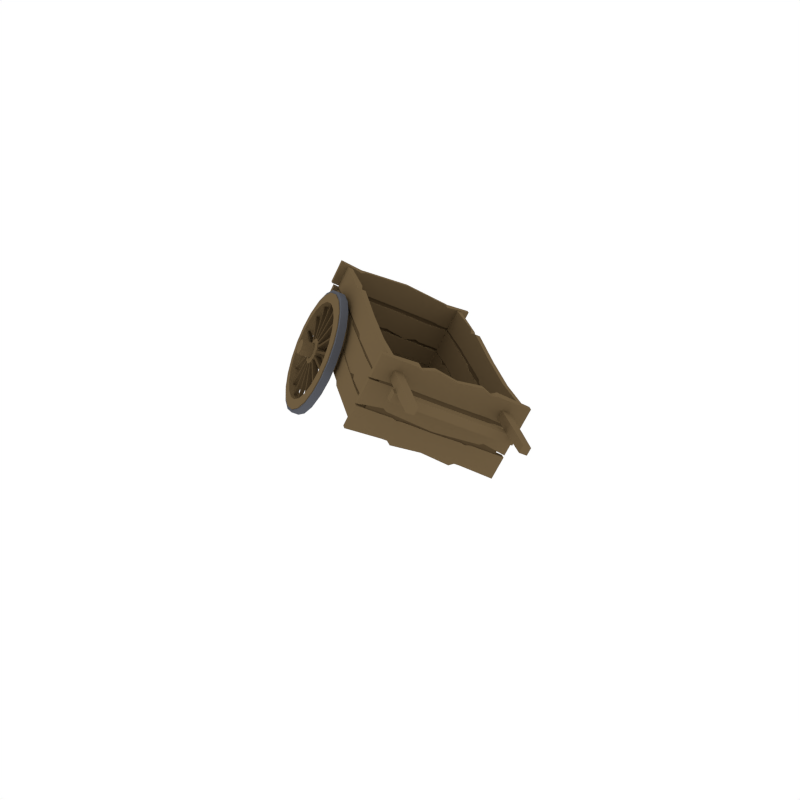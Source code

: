# Source: Cart.blend  (saved by Blender 2.79.0; exported with 4.5.12 LTS)
import bpy
from mathutils import Matrix  # noqa: F401  (used for matrix-valued properties, if any)

bpy.ops.wm.read_factory_settings(use_empty=True)
scene = bpy.context.scene
scene.name = 'Scene'

# ---- collections
col_collection_1 = bpy.data.collections.new('Collection 1'); scene.collection.children.link(col_collection_1)

# ---- materials (node trees are filled in below, after node groups)
mat_wood = bpy.data.materials.new('Wood')
mat_wood.alpha_threshold = 0.0
mat_wood.diffuse_color = (0.1529, 0.1044, 0.05163, 1.0)
mat_wood.roughness = 0.5
mat_darkwood = bpy.data.materials.new('DarkWood')
mat_darkwood.alpha_threshold = 0.0
mat_darkwood.diffuse_color = (0.08714, 0.05798, 0.02801, 1.0)
mat_darkwood.roughness = 0.5
mat_metal = bpy.data.materials.new('Metal')
mat_metal.alpha_threshold = 0.0
mat_metal.diffuse_color = (0.09704, 0.1023, 0.1193, 1.0)
mat_metal.roughness = 0.5

# ---- node groups
ng_auto_smooth = bpy.data.node_groups.new('Auto Smooth', 'GeometryNodeTree')
_s = ng_auto_smooth.interface.new_socket(name='Geometry', in_out='OUTPUT', socket_type='NodeSocketGeometry')
_s = ng_auto_smooth.interface.new_socket(name='Geometry', in_out='INPUT', socket_type='NodeSocketGeometry')
_s = ng_auto_smooth.interface.new_socket(name='Angle', in_out='INPUT', socket_type='NodeSocketFloat')
_s.subtype = 'ANGLE'
_s.min_value = 0.0
_s.max_value = 3.142
ng_auto_smooth.is_modifier = True
_N = ng_auto_smooth.nodes; _L = ng_auto_smooth.links
n0 = _N.new('NodeGroupOutput'); n0.name = 'Group Output'; n0.location = (480, -100)
n1 = _N.new('NodeGroupInput'); n1.name = 'Group Input'; n1.location = (-420, -300)
n2 = _N.new('NodeGroupInput'); n2.name = 'Group Input.001'; n2.location = (-60, -100)
n3 = _N.new('GeometryNodeSetShadeSmooth'); n3.name = 'Set Shade Smooth'; n3.location = (120, -100)
n3.domain = 'EDGE'
n4 = _N.new('GeometryNodeSetShadeSmooth'); n4.name = 'Set Shade Smooth.001'; n4.location = (300, -100)
n5 = _N.new('GeometryNodeInputMeshEdgeAngle'); n5.name = 'Edge Angle'; n5.location = (-420, -220)
n6 = _N.new('GeometryNodeInputEdgeSmooth'); n6.name = 'Is Edge Smooth'; n6.location = (-60, -160)
n7 = _N.new('GeometryNodeInputShadeSmooth'); n7.name = 'Is Face Smooth'; n7.location = (-240, -340)
n8 = _N.new('FunctionNodeBooleanMath'); n8.name = 'Boolean Math'; n8.location = (-60, -220)
n9 = _N.new('FunctionNodeCompare'); n9.name = 'Compare'; n9.location = (-240, -180)
n9.operation = 'LESS_EQUAL'
_L.new(n5.outputs[0], n9.inputs[0])
_L.new(n4.outputs[0], n0.inputs[0])
_L.new(n1.outputs[1], n9.inputs[1])
_L.new(n9.outputs[0], n8.inputs[0])
_L.new(n7.outputs[0], n8.inputs[1])
_L.new(n2.outputs[0], n3.inputs[0])
_L.new(n6.outputs[0], n3.inputs[1])
_L.new(n3.outputs[0], n4.inputs[0])
_L.new(n8.outputs[0], n3.inputs[2])
n0.is_active_output = True

# ---- material node trees

# ---- world
world_world = bpy.data.worlds.new('World'); scene.world = world_world
world_world.color = (1.0, 1.0, 1.0)
world_world.use_sun_shadow = False
world_world.sun_shadow_jitter_overblur = 0.0
world_world.cycles.sampling_method = 'NONE'
world_world.cycles.sample_map_resolution = 256

# ---- meshes
me_cube_350 = bpy.data.meshes.new('Cube.350')
me_cube_350.from_pydata([(0.06155, -0.2953, 0.3036), (0.05914, -0.2908, 0.3243), (0.07848, -0.2055, 0.2858), (0.07607, -0.201, 0.3065), (0.08236, -0.2986, 0.3067), (0.07995, -0.2941, 0.3274), (0.09929, -0.2088, 0.289), (0.09688, -0.2043, 0.3097), (0.04961, -0.363, 0.3181), (0.04743, -0.3589, 0.3369), (0.06632, -0.3619, 0.3397), (0.06851, -0.366, 0.3209), (-0.1807, -0.2569, 0.2669), (-0.1831, -0.2523, 0.2876), (-0.1638, -0.1671, 0.2492), (-0.1662, -0.1626, 0.2698), (-0.2015, -0.2536, 0.2638), (-0.2039, -0.249, 0.2844), (-0.1846, -0.1638, 0.246), (-0.187, -0.1593, 0.2667), (-0.1945, -0.3243, 0.2811), (-0.1967, -0.3202, 0.2999), (-0.2156, -0.3172, 0.297), (-0.2134, -0.3213, 0.2783), (0.05241, 0.1896, 0.03023), (0.05182, 0.1954, 0.04029), (0.05147, 0.1791, 0.02539), (0.04936, 0.1678, 0.02761), (0.04687, 0.1602, 0.03605), (0.04497, 0.1591, 0.04747), (0.04437, 0.1649, 0.05753), (0.04531, 0.1755, 0.06237), (0.04742, 0.1867, 0.06015), (0.04991, 0.1943, 0.05172), (-0.09754, 0.327, -0.00602), (-0.09442, 0.3143, -0.03986), (-0.1216, 0.3187, -0.04398), (-0.1247, 0.3313, -0.01014), (-0.09343, 0.2928, -0.06899), (-0.1206, 0.2971, -0.07311), (-0.09465, 0.264, -0.09105), (-0.1219, 0.2683, -0.09517), (-0.09798, 0.2304, -0.1043), (-0.1252, 0.2347, -0.1084), (-0.1032, 0.1947, -0.1075), (-0.1304, 0.199, -0.1116), (-0.1097, 0.1597, -0.1006), (-0.137, 0.164, -0.1047), (-0.1172, 0.1283, -0.08407), (-0.1444, 0.1327, -0.08818), (-0.125, 0.1031, -0.05923), (-0.1522, 0.1074, -0.06334), (-0.1324, 0.08604, -0.02811), (-0.1596, 0.09035, -0.03222), (-0.1389, 0.07854, 0.006771), (-0.1661, 0.08286, 0.002653), (-0.1439, 0.08122, 0.04258), (-0.1711, 0.08553, 0.03846), (-0.147, 0.09385, 0.07642), (-0.1742, 0.09816, 0.0723), (-0.148, 0.1154, 0.1056), (-0.1752, 0.1197, 0.1014), (-0.1468, 0.1442, 0.1276), (-0.174, 0.1485, 0.1235), (-0.1434, 0.1778, 0.1408), (-0.1706, 0.1821, 0.1367), (-0.1383, 0.2135, 0.1441), (-0.1655, 0.2178, 0.14), (-0.1317, 0.2485, 0.1372), (-0.1589, 0.2528, 0.1331), (-0.1242, 0.2798, 0.1206), (-0.1514, 0.2842, 0.1165), (-0.1164, 0.3051, 0.09579), (-0.1436, 0.3094, 0.09167), (-0.109, 0.3221, 0.06467), (-0.1362, 0.3265, 0.06055), (-0.1025, 0.3296, 0.02979), (-0.1297, 0.334, 0.02567), (-0.1184, 0.2365, 0.01142), (-0.1382, 0.2397, 0.008423), (-0.1174, 0.2263, -0.00621), (-0.1372, 0.2295, -0.009209), (-0.119, 0.2078, -0.0147), (-0.1388, 0.211, -0.0177), (-0.1227, 0.1881, -0.01081), (-0.1425, 0.1913, -0.01381), (-0.1271, 0.1748, 0.003983), (-0.1469, 0.1779, 0.0009837), (-0.1304, 0.1728, 0.02402), (-0.1502, 0.176, 0.02102), (-0.1315, 0.183, 0.04165), (-0.1513, 0.1862, 0.03865), (-0.1298, 0.2015, 0.05014), (-0.1496, 0.2047, 0.04714), (-0.1261, 0.2212, 0.04625), (-0.1459, 0.2244, 0.04325), (-0.1217, 0.2346, 0.03146), (-0.1416, 0.2377, 0.02846), (-0.1183, 0.2242, 0.01414), (-0.1176, 0.2178, 0.003122), (-0.1422, 0.2217, -0.0005961), (-0.1428, 0.2281, 0.01042), (-0.1187, 0.2063, -0.002185), (-0.1432, 0.2102, -0.005903), (-0.121, 0.194, 0.0002483), (-0.1455, 0.1979, -0.00347), (-0.1237, 0.1856, 0.009493), (-0.1483, 0.1895, 0.005775), (-0.1258, 0.1844, 0.02202), (-0.1503, 0.1883, 0.0183), (-0.1264, 0.1908, 0.03304), (-0.151, 0.1947, 0.02932), (-0.1254, 0.2023, 0.03835), (-0.15, 0.2062, 0.03463), (-0.1231, 0.2146, 0.03591), (-0.1477, 0.2185, 0.03219), (-0.1204, 0.223, 0.02667), (-0.1449, 0.2269, 0.02295), (-0.1649, 0.09903, 0.08486), (-0.1651, 0.1026, 0.08998), (-0.1491, 0.1846, 0.02672), (-0.1493, 0.1881, 0.03185), (-0.1588, 0.09806, 0.08578), (-0.159, 0.1016, 0.0909), (-0.1305, 0.1816, 0.02955), (-0.1307, 0.1851, 0.03468), (-0.1608, 0.07984, 0.0377), (-0.1615, 0.08117, 0.04375), (-0.1481, 0.1816, 0.01683), (-0.1488, 0.1829, 0.02287), (-0.1547, 0.07888, 0.03862), (-0.1554, 0.0802, 0.04467), (-0.1294, 0.1786, 0.01966), (-0.1301, 0.1799, 0.0257), (-0.1531, 0.07997, -0.01279), (-0.1542, 0.0789, -0.006753), (-0.1464, 0.1825, 0.00663), (-0.1475, 0.1815, 0.01267), (-0.1471, 0.07901, -0.01187), (-0.1481, 0.07793, -0.005833), (-0.1277, 0.1796, 0.009458), (-0.1288, 0.1785, 0.01549), (-0.1431, 0.0994, -0.05894), (-0.1444, 0.09609, -0.05382), (-0.1443, 0.1874, -0.002326), (-0.1456, 0.1841, 0.002785), (-0.137, 0.09843, -0.05801), (-0.1383, 0.09513, -0.0529), (-0.1256, 0.1844, 0.000502), (-0.1269, 0.1811, 0.005613), (-0.1321, 0.1352, -0.09371), (-0.1334, 0.1301, -0.0903), (-0.1421, 0.1953, -0.008674), (-0.1434, 0.1902, -0.005265), (-0.126, 0.1342, -0.09279), (-0.1274, 0.1292, -0.08938), (-0.1234, 0.1923, -0.005846), (-0.1247, 0.1873, -0.002437), (-0.1098, 0.3144, -0.05333), (-0.1096, 0.3109, -0.05846), (-0.1382, 0.2309, 0.00289), (-0.138, 0.2274, -0.002236), (-0.1037, 0.3135, -0.05241), (-0.1035, 0.3099, -0.05754), (-0.1195, 0.2279, 0.005718), (-0.1193, 0.2244, 0.0005917), (-0.1139, 0.3336, -0.006182), (-0.1132, 0.3323, -0.01222), (-0.1392, 0.2339, 0.01278), (-0.1385, 0.2326, 0.006743), (-0.1078, 0.3327, -0.005262), (-0.1071, 0.3313, -0.0113), (-0.1205, 0.2309, 0.01561), (-0.1198, 0.2296, 0.00957), (-0.1216, 0.3335, 0.04431), (-0.1205, 0.3346, 0.03828), (-0.1409, 0.2329, 0.02298), (-0.1398, 0.234, 0.01695), (-0.1155, 0.3325, 0.04523), (-0.1144, 0.3336, 0.0392), (-0.1222, 0.23, 0.02581), (-0.1211, 0.231, 0.01978), (-0.1316, 0.3141, 0.09046), (-0.1303, 0.3174, 0.08535), (-0.143, 0.2281, 0.03194), (-0.1417, 0.2314, 0.02683), (-0.1256, 0.3131, 0.09138), (-0.1243, 0.3164, 0.08627), (-0.1243, 0.2251, 0.03477), (-0.123, 0.2284, 0.02966), (-0.1426, 0.2783, 0.1252), (-0.1413, 0.2833, 0.1218), (-0.1452, 0.2202, 0.03829), (-0.1439, 0.2252, 0.03488), (-0.1365, 0.2773, 0.1262), (-0.1352, 0.2824, 0.1227), (-0.1266, 0.2172, 0.04112), (-0.1252, 0.2223, 0.03771), (-0.1527, 0.2316, 0.1433), (-0.1516, 0.2376, 0.1422), (-0.1472, 0.2104, 0.04106), (-0.1461, 0.2164, 0.03987), (-0.1466, 0.2307, 0.1443), (-0.1455, 0.2367, 0.1431), (-0.1285, 0.2074, 0.04389), (-0.1274, 0.2134, 0.0427), (-0.1605, 0.1812, 0.142), (-0.1597, 0.1872, 0.1432), (-0.1486, 0.2002, 0.03984), (-0.1479, 0.2062, 0.04105), (-0.1544, 0.1802, 0.1429), (-0.1537, 0.1863, 0.1442), (-0.13, 0.1972, 0.04267), (-0.1292, 0.2032, 0.04388), (-0.1648, 0.1346, 0.1215), (-0.1645, 0.1398, 0.1249), (-0.1493, 0.1911, 0.0348), (-0.149, 0.1963, 0.03823), (-0.1587, 0.1336, 0.1224), (-0.1584, 0.1388, 0.1258), (-0.1306, 0.1881, 0.03763), (-0.1303, 0.1933, 0.04106), (-0.122, 0.1818, -0.1118), (-0.1231, 0.1758, -0.1106), (-0.1401, 0.2051, -0.01145), (-0.1412, 0.1991, -0.01026), (-0.1159, 0.1809, -0.1109), (-0.117, 0.1749, -0.1097), (-0.1214, 0.2021, -0.008619), (-0.1225, 0.1961, -0.007431), (-0.1142, 0.2323, -0.1105), (-0.115, 0.2262, -0.1117), (-0.1387, 0.2153, -0.01022), (-0.1394, 0.2093, -0.01144), (-0.1081, 0.2313, -0.1096), (-0.1089, 0.2253, -0.1108), (-0.12, 0.2123, -0.007395), (-0.1208, 0.2063, -0.008609), (-0.1099, 0.2788, -0.08997), (-0.1102, 0.2737, -0.0934), (-0.138, 0.2244, -0.005188), (-0.1383, 0.2192, -0.00862), (-0.1038, 0.2779, -0.08905), (-0.1041, 0.2727, -0.09248), (-0.1193, 0.2214, -0.00236), (-0.1196, 0.2162, -0.005792), (-0.1098, 0.3144, -0.05333), (-0.1096, 0.3109, -0.05846), (-0.1382, 0.2309, 0.00289), (-0.138, 0.2274, -0.002236), (-0.1037, 0.3135, -0.05241), (-0.1035, 0.3099, -0.05754), (-0.1195, 0.2279, 0.005718), (-0.1193, 0.2244, 0.0005917), (-0.1139, 0.3336, -0.006182), (-0.1132, 0.3323, -0.01222), (-0.1392, 0.2339, 0.01278), (-0.1385, 0.2326, 0.006743), (-0.1078, 0.3327, -0.005262), (-0.1071, 0.3313, -0.0113), (-0.1205, 0.2309, 0.01561), (-0.1198, 0.2296, 0.00957), (-0.1254, 0.1969, -0.136), (-0.1193, 0.2397, -0.1321), (-0.1776, 0.1365, 0.1451), (-0.179, 0.1021, 0.1187), (-0.115, 0.34, -0.05513), (-0.1187, 0.3551, -0.01467), (-0.1681, 0.05807, 0.0006269), (-0.1604, 0.06703, -0.04107), (-0.1413, 0.3289, 0.1071), (-0.1506, 0.2987, 0.1368), (-0.1333, 0.1551, -0.1278), (-0.1736, 0.1767, 0.1609), (-0.1138, 0.3142, -0.08995), (-0.1741, 0.06127, 0.04344), (-0.1324, 0.3493, 0.06985), (-0.1423, 0.1176, -0.108), (-0.1674, 0.2194, 0.1648), (-0.1153, 0.2798, -0.1163), (-0.1779, 0.07637, 0.0839), (-0.1247, 0.3583, 0.02815), (-0.1515, 0.08743, -0.07828), (-0.1595, 0.2612, 0.1565), (-0.1362, 0.06295, -0.0375), (-0.144, 0.05397, 0.004269), (-0.1264, 0.2951, 0.1406), (-0.1171, 0.3253, 0.1109), (-0.1012, 0.1931, -0.1326), (-0.1091, 0.1512, -0.1243), (-0.1534, 0.1325, 0.149), (-0.1494, 0.1728, 0.1648), (-0.09073, 0.3364, -0.05158), (-0.08954, 0.3105, -0.08647), (-0.15, 0.05717, 0.04716), (-0.1082, 0.3457, 0.07361), (-0.118, 0.1136, -0.1045), (-0.1432, 0.2156, 0.1687), (-0.091, 0.2761, -0.1129), (-0.1537, 0.0723, 0.08768), (-0.1005, 0.3547, 0.03184), (-0.1273, 0.08338, -0.07477), (-0.1353, 0.2575, 0.1604), (-0.09499, 0.2359, -0.1287), (-0.1549, 0.09812, 0.1226), (-0.09447, 0.3515, -0.01105), (-0.09618, 0.359, -0.0129), (-0.09226, 0.3432, -0.05537), (-0.1104, 0.346, -0.05812), (-0.1143, 0.3619, -0.01565), (-0.09102, 0.3161, -0.09193), (-0.1091, 0.319, -0.09467), (-0.09255, 0.28, -0.1196), (-0.1107, 0.2829, -0.1224), (-0.09673, 0.2379, -0.1362), (-0.1148, 0.2407, -0.1389), (-0.1032, 0.193, -0.1403), (-0.1213, 0.1959, -0.143), (-0.1115, 0.1491, -0.1316), (-0.1296, 0.152, -0.1344), (-0.1209, 0.1097, -0.1108), (-0.139, 0.1126, -0.1136), (-0.1306, 0.07807, -0.07967), (-0.1487, 0.08094, -0.08242), (-0.1399, 0.05666, -0.04062), (-0.1581, 0.05954, -0.04336), (-0.1481, 0.04725, 0.003149), (-0.1662, 0.05013, 0.0004058), (-0.1543, 0.05061, 0.04809), (-0.1724, 0.05349, 0.04535), (-0.1582, 0.06646, 0.09056), (-0.1764, 0.06934, 0.08781), (-0.1595, 0.09352, 0.1271), (-0.1776, 0.09639, 0.1244), (-0.158, 0.1296, 0.1548), (-0.1761, 0.1325, 0.1521), (-0.1538, 0.1718, 0.1714), (-0.1719, 0.1746, 0.1686), (-0.1473, 0.2166, 0.1755), (-0.1654, 0.2195, 0.1727), (-0.139, 0.2605, 0.1668), (-0.1571, 0.2634, 0.1641), (-0.1296, 0.2999, 0.146), (-0.1477, 0.3028, 0.1433), (-0.1199, 0.3316, 0.1149), (-0.138, 0.3344, 0.1121), (-0.1106, 0.353, 0.07581), (-0.1287, 0.3558, 0.07306), (-0.1024, 0.3624, 0.03204), (-0.1206, 0.3652, 0.02929), (-0.1165, 0.2392, -0.1317), (-0.1763, 0.1017, 0.1191), (-0.116, 0.3546, -0.01426), (-0.1467, 0.0544, 0.00386), (-0.1198, 0.3257, 0.1105), (-0.1577, 0.0666, -0.04066), (-0.1479, 0.2983, 0.1372), (-0.1118, 0.1516, -0.1247), (-0.1521, 0.1732, 0.1644), (-0.09224, 0.311, -0.08688), (-0.1527, 0.0576, 0.04675), (-0.1109, 0.3461, 0.0732), (-0.1207, 0.114, -0.1049), (-0.1459, 0.216, 0.1683), (-0.0937, 0.2765, -0.1133), (-0.1564, 0.07273, 0.08728), (-0.1032, 0.3551, 0.03143), (-0.13, 0.08381, -0.07518), (-0.138, 0.2579, 0.16), (-0.09769, 0.2363, -0.1291), (-0.1576, 0.09855, 0.1222), (-0.09717, 0.3519, -0.01146), (-0.1227, 0.1965, -0.1356), (-0.1749, 0.1361, 0.1455), (-0.1123, 0.3395, -0.05472), (-0.1654, 0.05764, 0.001036), (-0.1386, 0.3285, 0.1075), (-0.1306, 0.1547, -0.1274), (-0.1709, 0.1763, 0.1613), (-0.1111, 0.3138, -0.08954), (-0.1714, 0.06084, 0.04385), (-0.1297, 0.3489, 0.07026), (-0.1396, 0.1172, -0.1076), (-0.1647, 0.219, 0.1652), (-0.1126, 0.2794, -0.1159), (-0.1752, 0.07594, 0.08431), (-0.122, 0.3578, 0.02856), (-0.1488, 0.087, -0.07787), (-0.1568, 0.2608, 0.1569), (-0.1389, 0.06338, -0.03791), (-0.1291, 0.2955, 0.1402), (-0.1039, 0.1935, -0.133), (-0.1561, 0.133, 0.1486), (-0.09343, 0.3368, -0.05199), (0.05228, 0.1954, 0.04036), (0.05288, 0.1895, 0.0303), (-0.1728, 0.2253, -0.003856), (-0.1734, 0.2312, 0.006199), (0.05194, 0.179, 0.02546), (-0.1737, 0.2148, -0.008699), (0.04982, 0.1678, 0.02768), (-0.1758, 0.2036, -0.006478), (0.04734, 0.1601, 0.03612), (-0.1783, 0.1959, 0.001956), (0.04543, 0.159, 0.04754), (-0.1802, 0.1948, 0.01338), (0.04483, 0.1649, 0.0576), (-0.1808, 0.2007, 0.02344), (0.04577, 0.1754, 0.06244), (-0.1799, 0.2112, 0.02828), (0.04789, 0.1866, 0.06022), (-0.1778, 0.2224, 0.02606), (0.05037, 0.1943, 0.05179), (-0.1753, 0.23, 0.01763), (-0.1891, -0.192, 0.1189), (-0.2083, -0.1557, 0.2838), (-0.08736, 0.3476, 0.01225), (-0.1066, 0.3838, 0.1771), (0.1316, -0.2428, 0.1675), (0.1124, -0.2066, 0.3323), (0.2333, 0.2967, 0.06079), (0.2141, 0.3329, 0.2256), (-0.1989, -0.1482, 0.2832), (-0.09997, 0.3767, 0.1794), (0.2053, 0.3283, 0.2256), (0.1063, -0.1966, 0.3294), (-0.1803, -0.1833, 0.1234), (-0.08135, 0.3416, 0.01963), (0.2239, 0.2932, 0.06584), (0.1249, -0.2317, 0.1696), (-0.1906, -0.1615, 0.228), (-0.2017, -0.1598, 0.2264), (-0.1837, -0.1747, 0.1682), (-0.1947, -0.1729, 0.1665), (-0.09224, 0.3604, 0.1248), (-0.1033, 0.3621, 0.1231), (-0.08526, 0.3472, 0.065), (-0.09632, 0.349, 0.06332), (-0.1587, -0.0462, 0.138), (-0.1698, -0.04444, 0.1363), (-0.1657, -0.03305, 0.1978), (-0.1767, -0.0313, 0.1961), (-0.1355, 0.1429, 0.1063), (-0.1314, 0.1543, 0.1678), (-0.1245, 0.1411, 0.108), (-0.1425, 0.156, 0.1661), (-0.1574, -0.03313, 0.1433), (-0.1743, -0.01821, 0.1938), (-0.1685, -0.03138, 0.1416), (-0.1633, -0.01997, 0.1955), (-0.1372, 0.134, 0.1081), (-0.1337, 0.1377, 0.1653), (-0.1261, 0.1322, 0.1098), (-0.1447, 0.1394, 0.1637), (-0.1514, -0.009103, 0.1288), (-0.1695, 0.007857, 0.1893), (-0.1625, -0.007349, 0.1271), (-0.1584, 0.006103, 0.1909), (-0.1167, 0.2485, 0.09264), (-0.1118, 0.2573, 0.1463), (-0.1052, 0.2459, 0.09031), (-0.1229, 0.2591, 0.1446), (-0.09278, 0.3614, 0.1295), (-0.1056, 0.3634, 0.1276), (-0.09937, 0.3738, 0.186), (-0.1122, 0.3759, 0.1841), (-0.1912, -0.1605, 0.2327), (-0.204, -0.1584, 0.2308), (-0.1978, -0.1481, 0.2892), (-0.2106, -0.146, 0.2873), (-0.1243, 0.2454, 0.2163), (-0.1367, 0.2465, 0.2102), (-0.1177, 0.2329, 0.1598), (-0.1306, 0.235, 0.1578), (-0.1714, 0.06005, 0.2443), (-0.152, 0.04559, 0.1898), (-0.1586, 0.05801, 0.2463), (-0.1648, 0.04763, 0.1878), (-0.1256, 0.2323, 0.2109), (-0.133, 0.2219, 0.1601), (-0.1384, 0.2343, 0.209), (-0.1202, 0.2199, 0.1621), (-0.1697, 0.06898, 0.2425), (-0.1497, 0.0622, 0.1922), (-0.1569, 0.06695, 0.2445), (-0.1626, 0.06423, 0.1903), (-0.1316, 0.2083, 0.2255), (-0.1378, 0.1958, 0.1647), (-0.1444, 0.2103, 0.2235), (-0.125, 0.1938, 0.1666), (-0.1907, -0.04468, 0.262), (-0.1716, -0.05744, 0.2112), (-0.1779, -0.04671, 0.2639), (-0.1844, -0.05541, 0.2093), (-0.2216, -0.1539, 0.2228), (-0.2236, -0.1649, 0.2249), (-0.2146, -0.1671, 0.1629), (-0.2167, -0.178, 0.1651), (-0.1495, -0.1878, 0.1794), (-0.1473, -0.166, 0.2325), (-0.1475, -0.1769, 0.1772), (-0.1493, -0.1769, 0.2347), (-0.1589, -0.1853, 0.1831), (-0.1621, -0.1632, 0.2329), (-0.1564, -0.1753, 0.1769), (-0.1641, -0.1741, 0.235), (-0.2221, -0.1529, 0.2275), (-0.2245, -0.1656, 0.23), (-0.2287, -0.1405, 0.284), (-0.2311, -0.1531, 0.2865), (-0.1431, -0.1531, 0.3017), (-0.145, -0.1667, 0.3), (-0.1365, -0.1655, 0.2451), (-0.1389, -0.1782, 0.2477), (-0.1307, -0.1566, 0.2958), (-0.1257, -0.1804, 0.2494), (-0.133, -0.1693, 0.2983), (-0.1233, -0.1677, 0.2469), (-0.1053, -0.1588, 0.3092), (-0.09932, -0.1847, 0.2528), (-0.1077, -0.1714, 0.3117), (-0.09693, -0.172, 0.2503), (-0.1224, 0.3788, 0.1257), (-0.1244, 0.3679, 0.1279), (-0.1293, 0.392, 0.1855), (-0.1314, 0.3811, 0.1877), (-0.06332, 0.3695, 0.1938), (-0.0484, 0.3674, 0.1384), (-0.06126, 0.3804, 0.1917), (-0.05046, 0.3565, 0.1405), (-0.07155, 0.3698, 0.1875), (-0.06262, 0.3692, 0.1337), (-0.06995, 0.3816, 0.1894), (-0.06468, 0.3582, 0.1358), (-0.1137, 0.3765, 0.1222), (-0.1161, 0.3639, 0.1247), (-0.1071, 0.3641, 0.06573), (-0.1095, 0.3514, 0.06824), (-0.02853, 0.3507, 0.0729), (-0.0314, 0.339, 0.07954), (-0.03512, 0.3631, 0.1294), (-0.03751, 0.3505, 0.1319), (-0.01788, 0.3505, 0.08223), (-0.02436, 0.3484, 0.1342), (-0.02027, 0.3379, 0.08474), (-0.02197, 0.3611, 0.1317), (0.00963, 0.3443, 0.07687), (0.001848, 0.3444, 0.1387), (0.007242, 0.3316, 0.07938), (0.004237, 0.3571, 0.1362), (-0.07926, 0.3359, 0.01348), (-0.09209, 0.3379, 0.01154), (-0.08494, 0.3466, 0.06218), (-0.09776, 0.3486, 0.06024), (-0.1768, -0.1877, 0.1089), (-0.1896, -0.1857, 0.1069), (-0.183, -0.1759, 0.1625), (-0.1958, -0.1739, 0.1606), (-0.09623, 0.2906, 0.07811), (-0.1086, 0.2917, 0.07202), (-0.08964, 0.2782, 0.0216), (-0.1025, 0.2802, 0.01966), (-0.157, 0.03283, 0.1205), (-0.1376, 0.01838, 0.06591), (-0.1441, 0.0308, 0.1224), (-0.1504, 0.02042, 0.06397), (-0.09749, 0.2775, 0.07277), (-0.1049, 0.2671, 0.02194), (-0.1103, 0.2796, 0.07083), (-0.09206, 0.2651, 0.02389), (-0.1553, 0.04177, 0.1187), (-0.1353, 0.03499, 0.06837), (-0.1425, 0.03974, 0.1206), (-0.1481, 0.03702, 0.06643), (-0.1035, 0.2535, 0.08729), (-0.1097, 0.2411, 0.0265), (-0.1163, 0.2555, 0.08535), (-0.09689, 0.239, 0.02844), (-0.1763, -0.07189, 0.1381), (-0.1572, -0.08466, 0.0874), (-0.1634, -0.07393, 0.1401), (-0.17, -0.08262, 0.08546), (-0.2075, -0.1805, 0.1018), (-0.2099, -0.1932, 0.1043), (-0.2141, -0.1681, 0.1583), (-0.2164, -0.1808, 0.1608), (-0.1284, -0.1807, 0.176), (-0.1303, -0.1943, 0.1744), (-0.1218, -0.1932, 0.1195), (-0.1242, -0.2058, 0.122), (-0.116, -0.1842, 0.1702), (-0.111, -0.208, 0.1237), (-0.1184, -0.1969, 0.1727), (-0.1086, -0.1953, 0.1212), (-0.1059, -0.1854, 0.1738), (-0.09988, -0.2113, 0.1174), (-0.1083, -0.1981, 0.1763), (-0.0975, -0.1987, 0.1149), (-0.1082, 0.352, 0.003688), (-0.1105, 0.3394, 0.006193), (-0.1147, 0.3645, 0.06019), (-0.1171, 0.3518, 0.0627), (-0.06539, 0.3569, 0.06888), (-0.06729, 0.3433, 0.06724), (-0.0588, 0.3444, 0.01237), (-0.06119, 0.3318, 0.01488), (-0.05337, 0.3541, 0.06649), (-0.04838, 0.3304, 0.02004), (-0.05576, 0.3415, 0.06899), (-0.04599, 0.3431, 0.01753), (0.1107, -0.2093, 0.2736), (0.1217, -0.2111, 0.2753), (0.1176, -0.2224, 0.2138), (0.1287, -0.2242, 0.2155), (0.2091, 0.3126, 0.1704), (0.2201, 0.3108, 0.1721), (0.216, 0.2994, 0.1106), (0.2271, 0.2977, 0.1123), (0.1426, -0.09399, 0.1836), (0.1537, -0.09574, 0.1852), (0.1356, -0.08084, 0.2434), (0.1467, -0.0826, 0.2451), (0.1879, 0.09161, 0.1553), (0.1699, 0.1065, 0.2134), (0.1769, 0.09336, 0.1536), (0.1809, 0.1047, 0.2151), (0.1439, -0.08092, 0.1889), (0.1491, -0.06951, 0.2428), (0.1549, -0.08268, 0.1906), (0.1381, -0.06776, 0.2411), (0.1862, 0.08267, 0.1571), (0.1676, 0.0899, 0.211), (0.1752, 0.08442, 0.1554), (0.1787, 0.08815, 0.2126), (0.1499, -0.05689, 0.1744), (0.1539, -0.04344, 0.2382), (0.1609, -0.05865, 0.1761), (0.1429, -0.04169, 0.2366), (0.2067, 0.1972, 0.1416), (0.1895, 0.2095, 0.1919), (0.1961, 0.1981, 0.1359), (0.2005, 0.2078, 0.1936), (0.2085, 0.3136, 0.1751), (0.2214, 0.3116, 0.1771), (0.2019, 0.326, 0.2316), (0.2148, 0.324, 0.2336), (0.1101, -0.2083, 0.2783), (0.123, -0.2103, 0.2803), (0.1035, -0.1959, 0.3349), (0.1164, -0.1979, 0.3368), (0.177, 0.1976, 0.2619), (0.1903, 0.1946, 0.2597), (0.1836, 0.1852, 0.2054), (0.1964, 0.1831, 0.2073), (0.1556, 0.008187, 0.2938), (0.1493, -0.002195, 0.2354), (0.1427, 0.01022, 0.2919), (0.1621, -0.004229, 0.2373), (0.1757, 0.1845, 0.2566), (0.194, 0.17, 0.2096), (0.1886, 0.1825, 0.2585), (0.1812, 0.1721, 0.2077), (0.1573, 0.01712, 0.292), (0.1516, 0.01441, 0.2378), (0.1444, 0.01916, 0.2901), (0.1644, 0.01237, 0.2398), (0.1697, 0.1605, 0.2711), (0.1892, 0.144, 0.2142), (0.1825, 0.1584, 0.273), (0.1763, 0.146, 0.2122), (0.1363, -0.09654, 0.3115), (0.1297, -0.1052, 0.2569), (0.1235, -0.0945, 0.3095), (0.1426, -0.1073, 0.2588), (0.1426, -0.2117, 0.2779), (0.1405, -0.2226, 0.28), (0.1496, -0.2248, 0.2181), (0.1475, -0.2358, 0.2202), (0.07942, -0.2241, 0.2141), (0.06862, -0.2002, 0.2652), (0.08147, -0.2132, 0.2119), (0.06656, -0.2112, 0.2674), (-0.03199, -0.1969, 0.186), (-0.04133, -0.1941, 0.2506), (-0.03405, -0.2079, 0.1882), (-0.03927, -0.1832, 0.2485), (0.08765, -0.2244, 0.2204), (0.08284, -0.202, 0.2699), (0.09017, -0.2144, 0.2142), (0.08078, -0.2129, 0.2721), (0.142, -0.2107, 0.2826), (0.1397, -0.2233, 0.2851), (0.1355, -0.1982, 0.3391), (0.1331, -0.2109, 0.3416), (0.04875, -0.1836, 0.3307), (0.04685, -0.1971, 0.3291), (0.05534, -0.196, 0.2742), (0.05295, -0.2086, 0.2767), (0.0381, -0.1834, 0.3214), (0.0398, -0.2066, 0.2744), (0.03571, -0.1961, 0.3239), (0.04219, -0.1939, 0.2719), (-0.04876, -0.1825, 0.3119), (-0.04043, -0.181, 0.2584), (-0.04637, -0.1698, 0.3094), (-0.04282, -0.1937, 0.2609), (0.01059, -0.1771, 0.3267), (0.01359, -0.2026, 0.2699), (0.0082, -0.1898, 0.3292), (0.01598, -0.1899, 0.2673), (0.2418, 0.3211, 0.1808), (0.2397, 0.3102, 0.183), (0.2348, 0.3342, 0.2407), (0.2328, 0.3233, 0.2428), (0.1656, 0.3331, 0.2285), (0.1675, 0.3332, 0.1711), (0.1677, 0.3441, 0.2263), (0.1654, 0.3223, 0.1732), (0.05221, 0.3641, 0.2176), (0.05743, 0.3395, 0.1573), (0.05015, 0.3532, 0.2197), (0.05949, 0.3504, 0.1551), (0.175, 0.3307, 0.2249), (0.1823, 0.3303, 0.1707), (0.1766, 0.3425, 0.2267), (0.1802, 0.3194, 0.1729), (0.2342, 0.3213, 0.1749), (0.2318, 0.3087, 0.1774), (0.2408, 0.3089, 0.1184), (0.2384, 0.2963, 0.1209), (0.1633, 0.3203, 0.1019), (0.1604, 0.3085, 0.1086), (0.1567, 0.3327, 0.1584), (0.1543, 0.32, 0.1609), (0.1509, 0.3238, 0.1078), (0.1411, 0.3222, 0.1592), (0.1485, 0.3111, 0.1103), (0.1435, 0.3349, 0.1567), (0.0642, 0.3243, 0.09672), (0.06065, 0.3482, 0.1452), (0.06659, 0.337, 0.09422), (0.05826, 0.3355, 0.1477), (0.1255, 0.3259, 0.09442), (0.1148, 0.3265, 0.1558), (0.1232, 0.3132, 0.09692), (0.1172, 0.3392, 0.1533), (0.2221, 0.2881, 0.05909), (0.2349, 0.2861, 0.06104), (0.2164, 0.2988, 0.1078), (0.2292, 0.2968, 0.1097), (0.1246, -0.2355, 0.1545), (0.1374, -0.2375, 0.1564), (0.1183, -0.2237, 0.2081), (0.1311, -0.2257, 0.2101), (0.2051, 0.2428, 0.1237), (0.2184, 0.2399, 0.1215), (0.2117, 0.2304, 0.06722), (0.2245, 0.2284, 0.06916), (0.17, -0.01903, 0.17), (0.1638, -0.02941, 0.1115), (0.1572, -0.01699, 0.168), (0.1766, -0.03144, 0.1135), (0.2038, 0.2298, 0.1184), (0.2221, 0.2153, 0.07144), (0.2166, 0.2277, 0.1203), (0.2092, 0.2173, 0.0695), (0.1717, -0.01009, 0.1682), (0.166, -0.0128, 0.114), (0.1589, -0.008054, 0.1662), (0.1788, -0.01484, 0.1159), (0.1978, 0.2057, 0.1329), (0.2173, 0.1892, 0.076), (0.2106, 0.2037, 0.1348), (0.2044, 0.1912, 0.07405), (0.1507, -0.1238, 0.1876), (0.1442, -0.1324, 0.133), (0.1379, -0.1217, 0.1857), (0.157, -0.1345, 0.135), (0.1567, -0.2383, 0.1569), (0.1543, -0.2509, 0.1594), (0.1501, -0.2259, 0.2134), (0.1477, -0.2385, 0.2159), (0.06339, -0.2112, 0.205), (0.06149, -0.2247, 0.2034), (0.06998, -0.2236, 0.1485), (0.06759, -0.2362, 0.151), (0.05274, -0.211, 0.1957), (0.05444, -0.2342, 0.1488), (0.05035, -0.2237, 0.1982), (0.05683, -0.2216, 0.1463), (-0.03411, -0.2101, 0.1862), (-0.02579, -0.2086, 0.1327), (-0.03173, -0.1974, 0.1837), (-0.02817, -0.2213, 0.1353), (0.04213, -0.2089, 0.1962), (0.04513, -0.2343, 0.1394), (0.03974, -0.2216, 0.1988), (0.04752, -0.2217, 0.1369), (0.256, 0.2943, 0.05882), (0.2536, 0.2816, 0.06132), (0.2494, 0.3067, 0.1153), (0.247, 0.294, 0.1178), (0.1998, 0.3148, 0.109), (0.1979, 0.3012, 0.1074), (0.2064, 0.3024, 0.05252), (0.204, 0.2897, 0.05502), (0.1887, 0.3157, 0.1031), (0.1904, 0.2925, 0.05619), (0.1863, 0.3031, 0.1056), (0.1928, 0.3052, 0.05369), (0.0652, 0.3224, 0.08811), (0.07353, 0.3239, 0.03463), (0.06759, 0.3351, 0.0856), (0.07114, 0.3112, 0.03713), (-0.1981, -0.2225, 0.2356), (-0.2005, -0.2179, 0.2564), (0.09573, -0.2691, 0.2801), (0.09331, -0.2645, 0.3008), (-0.202, -0.2431, 0.2397), (-0.2044, -0.2386, 0.2604), (0.09184, -0.2897, 0.2841), (0.08942, -0.2852, 0.3049)], [], [(0, 1, 3, 2), (2, 3, 7, 6), (6, 7, 5, 4), (5, 1, 9, 10), (2, 6, 4, 0), (7, 3, 1, 5), (13, 21, 20, 12), (4, 11, 8, 0), (5, 10, 11, 4), (11, 10, 9, 8), (12, 14, 15, 13), (14, 18, 19, 15), (18, 16, 17, 19), (17, 22, 21, 13), (14, 12, 16, 18), (19, 17, 13, 15), (12, 20, 23, 16), (16, 23, 22, 17), (23, 20, 21, 22), (394, 25, 24, 395), (395, 24, 26, 398), (398, 26, 27, 400), (400, 27, 28, 402), (402, 28, 29, 404), (404, 29, 30, 406), (406, 30, 31, 408), (408, 31, 32, 410), (410, 32, 33, 412), (412, 33, 25, 394), (24, 25, 33, 32, 31, 30, 29, 28, 27, 26), (34, 37, 36, 35), (35, 36, 39, 38), (38, 39, 41, 40), (40, 41, 43, 42), (42, 43, 45, 44), (44, 45, 47, 46), (46, 47, 49, 48), (48, 49, 51, 50), (50, 51, 53, 52), (52, 53, 55, 54), (54, 55, 57, 56), (56, 57, 59, 58), (58, 59, 61, 60), (60, 61, 63, 62), (62, 63, 65, 64), (64, 65, 67, 66), (66, 67, 69, 68), (68, 69, 71, 70), (70, 71, 73, 72), (72, 73, 75, 74), (74, 75, 77, 76), (76, 77, 37, 34), (263, 262, 45, 43), (265, 264, 63, 61), (267, 266, 36, 37), (285, 284, 52, 54), (287, 286, 70, 72), (269, 268, 55, 53), (271, 270, 73, 71), (289, 288, 44, 46), (291, 290, 62, 64), (262, 272, 47, 45), (264, 273, 65, 63), (293, 292, 35, 38), (294, 285, 54, 56), (295, 287, 72, 74), (266, 274, 39, 36), (268, 275, 57, 55), (270, 276, 75, 73), (296, 289, 46, 48), (297, 291, 64, 66), (272, 277, 49, 47), (273, 278, 67, 65), (298, 293, 38, 40), (299, 294, 56, 58), (300, 295, 74, 76), (274, 279, 41, 39), (275, 280, 59, 57), (276, 281, 77, 75), (301, 296, 48, 50), (302, 297, 66, 68), (277, 282, 51, 49), (278, 283, 69, 67), (303, 298, 40, 42), (304, 299, 58, 60), (305, 300, 76, 34), (279, 263, 43, 41), (280, 265, 61, 59), (281, 267, 37, 77), (284, 301, 50, 52), (286, 302, 68, 70), (282, 269, 53, 51), (283, 271, 71, 69), (288, 303, 42, 44), (290, 304, 60, 62), (292, 305, 34, 35), (78, 80, 81, 79), (80, 82, 83, 81), (82, 84, 85, 83), (84, 86, 87, 85), (86, 88, 89, 87), (88, 90, 91, 89), (90, 92, 93, 91), (92, 94, 95, 93), (94, 96, 97, 95), (96, 78, 79, 97), (98, 101, 100, 99), (99, 100, 103, 102), (102, 103, 105, 104), (104, 105, 107, 106), (106, 107, 109, 108), (108, 109, 111, 110), (110, 111, 113, 112), (112, 113, 115, 114), (114, 115, 117, 116), (116, 117, 101, 98), (84, 82, 102, 104), (94, 92, 112, 114), (80, 78, 98, 99), (83, 85, 105, 103), (93, 95, 115, 113), (79, 81, 100, 101), (90, 88, 108, 110), (89, 91, 111, 109), (86, 84, 104, 106), (96, 94, 114, 116), (85, 87, 107, 105), (95, 97, 117, 115), (82, 80, 99, 102), (92, 90, 110, 112), (81, 83, 103, 100), (91, 93, 113, 111), (88, 86, 106, 108), (78, 96, 116, 98), (87, 89, 109, 107), (97, 79, 101, 117), (118, 119, 121, 120), (124, 125, 123, 122), (120, 124, 122, 118), (125, 121, 119, 123), (126, 127, 129, 128), (132, 133, 131, 130), (128, 132, 130, 126), (133, 129, 127, 131), (134, 135, 137, 136), (140, 141, 139, 138), (136, 140, 138, 134), (141, 137, 135, 139), (142, 143, 145, 144), (148, 149, 147, 146), (144, 148, 146, 142), (149, 145, 143, 147), (150, 151, 153, 152), (156, 157, 155, 154), (152, 156, 154, 150), (157, 153, 151, 155), (158, 159, 161, 160), (164, 165, 163, 162), (160, 164, 162, 158), (165, 161, 159, 163), (166, 167, 169, 168), (172, 173, 171, 170), (168, 172, 170, 166), (173, 169, 167, 171), (174, 175, 177, 176), (180, 181, 179, 178), (176, 180, 178, 174), (181, 177, 175, 179), (182, 183, 185, 184), (188, 189, 187, 186), (184, 188, 186, 182), (189, 185, 183, 187), (190, 191, 193, 192), (196, 197, 195, 194), (192, 196, 194, 190), (197, 193, 191, 195), (198, 199, 201, 200), (204, 205, 203, 202), (200, 204, 202, 198), (205, 201, 199, 203), (206, 207, 209, 208), (212, 213, 211, 210), (208, 212, 210, 206), (213, 209, 207, 211), (214, 215, 217, 216), (220, 221, 219, 218), (216, 220, 218, 214), (221, 217, 215, 219), (222, 223, 225, 224), (228, 229, 227, 226), (224, 228, 226, 222), (229, 225, 223, 227), (230, 231, 233, 232), (236, 237, 235, 234), (232, 236, 234, 230), (237, 233, 231, 235), (238, 239, 241, 240), (244, 245, 243, 242), (240, 244, 242, 238), (245, 241, 239, 243), (246, 247, 249, 248), (252, 253, 251, 250), (248, 252, 250, 246), (253, 249, 247, 251), (254, 255, 257, 256), (260, 261, 259, 258), (256, 260, 258, 254), (261, 257, 255, 259), (282, 387, 355, 269), (266, 374, 379, 274), (300, 366, 361, 295), (283, 388, 356, 271), (268, 375, 380, 275), (301, 367, 362, 296), (270, 376, 381, 276), (302, 368, 363, 297), (285, 353, 389, 284), (272, 377, 382, 277), (303, 369, 364, 298), (287, 354, 390, 286), (273, 378, 383, 278), (304, 370, 365, 299), (289, 357, 391, 288), (274, 379, 384, 279), (305, 371, 366, 300), (291, 358, 392, 290), (275, 380, 385, 280), (284, 389, 367, 301), (263, 350, 372, 262), (293, 359, 393, 292), (276, 381, 386, 281), (286, 390, 368, 302), (265, 351, 373, 264), (294, 360, 353, 285), (277, 382, 387, 282), (288, 391, 369, 303), (267, 352, 374, 266), (295, 361, 354, 287), (278, 383, 388, 283), (290, 392, 370, 304), (269, 355, 375, 268), (296, 362, 357, 289), (279, 384, 350, 263), (292, 393, 371, 305), (271, 356, 376, 270), (297, 363, 358, 291), (280, 385, 351, 265), (262, 372, 377, 272), (298, 364, 359, 293), (281, 386, 352, 267), (264, 373, 378, 273), (299, 365, 360, 294), (306, 307, 308, 309), (307, 310, 311, 308), (310, 312, 313, 311), (312, 314, 315, 313), (314, 316, 317, 315), (316, 318, 319, 317), (318, 320, 321, 319), (320, 322, 323, 321), (322, 324, 325, 323), (324, 326, 327, 325), (326, 328, 329, 327), (328, 330, 331, 329), (330, 332, 333, 331), (332, 334, 335, 333), (334, 336, 337, 335), (336, 338, 339, 337), (338, 340, 341, 339), (340, 342, 343, 341), (342, 344, 345, 343), (344, 346, 347, 345), (346, 348, 349, 347), (348, 306, 309, 349), (341, 343, 356, 388), (323, 325, 355, 387), (349, 309, 352, 386), (331, 333, 351, 385), (313, 315, 350, 384), (339, 341, 388, 383), (321, 323, 387, 382), (347, 349, 386, 381), (329, 331, 385, 380), (311, 313, 384, 379), (337, 339, 383, 378), (319, 321, 382, 377), (345, 347, 381, 376), (327, 329, 380, 375), (308, 311, 379, 374), (335, 337, 378, 373), (317, 319, 377, 372), (343, 345, 376, 356), (325, 327, 375, 355), (309, 308, 374, 352), (333, 335, 373, 351), (315, 317, 372, 350), (307, 306, 371, 393), (334, 332, 370, 392), (316, 314, 369, 391), (342, 340, 368, 390), (324, 322, 367, 389), (306, 348, 366, 371), (332, 330, 365, 370), (314, 312, 364, 369), (340, 338, 363, 368), (322, 320, 362, 367), (348, 346, 361, 366), (330, 328, 360, 365), (312, 310, 359, 364), (338, 336, 358, 363), (320, 318, 357, 362), (346, 344, 354, 361), (328, 326, 353, 360), (310, 307, 393, 359), (336, 334, 392, 358), (318, 316, 391, 357), (344, 342, 390, 354), (326, 324, 389, 353), (394, 395, 396, 397), (395, 398, 399, 396), (398, 400, 401, 399), (400, 402, 403, 401), (402, 404, 405, 403), (404, 406, 407, 405), (406, 408, 409, 407), (408, 410, 411, 409), (410, 412, 413, 411), (412, 394, 397, 413), (396, 399, 401, 403, 405, 407, 409, 411, 413, 397), (414, 415, 417, 416), (416, 417, 421, 420), (420, 421, 419, 418), (418, 419, 415, 414), (416, 420, 418, 414), (417, 415, 422, 423), (424, 423, 427, 428), (415, 419, 425, 422), (421, 417, 423, 424), (419, 421, 424, 425), (428, 427, 426, 429), (425, 424, 428, 429), (423, 422, 426, 427), (422, 425, 429, 426), (430, 431, 433, 432), (460, 458, 437, 436), (436, 437, 435, 434), (440, 441, 431, 430), (460, 436, 434, 459), (439, 433, 431, 441), (448, 439, 441, 447), (432, 438, 440, 430), (449, 447, 441, 440), (432, 433, 439, 438), (459, 461, 445, 443), (458, 442, 445, 461), (452, 444, 443, 451), (452, 450, 442, 444), (438, 439, 448, 446), (438, 446, 449, 440), (457, 455, 447, 449), (456, 448, 447, 455), (442, 450, 453, 445), (443, 445, 453, 451), (454, 456, 450, 452), (454, 452, 451, 457), (446, 454, 457, 449), (446, 448, 456, 454), (450, 456, 455, 453), (451, 453, 455, 457), (437, 458, 461, 435), (434, 435, 461, 459), (444, 460, 459, 443), (444, 442, 458, 460), (462, 463, 465, 464), (492, 490, 469, 468), (468, 469, 467, 466), (472, 473, 463, 462), (492, 468, 466, 491), (471, 465, 463, 473), (480, 471, 473, 479), (464, 470, 472, 462), (481, 479, 473, 472), (464, 465, 471, 470), (491, 493, 477, 475), (490, 474, 477, 493), (484, 476, 475, 483), (484, 482, 474, 476), (470, 471, 480, 478), (470, 478, 481, 472), (489, 487, 479, 481), (488, 480, 479, 487), (474, 482, 485, 477), (475, 477, 485, 483), (486, 488, 482, 484), (486, 484, 483, 489), (478, 486, 489, 481), (478, 480, 488, 486), (482, 488, 487, 485), (483, 485, 487, 489), (469, 490, 493, 467), (466, 467, 493, 491), (476, 492, 491, 475), (476, 474, 490, 492), (504, 502, 497, 496), (496, 497, 495, 494), (504, 496, 494, 503), (498, 501, 505, 502), (504, 503, 499, 500), (498, 502, 504, 500), (682, 684, 498, 500), (682, 500, 499, 685), (498, 684, 683, 501), (499, 501, 683, 685), (497, 502, 505, 495), (494, 495, 505, 503), (506, 507, 509, 508), (512, 513, 507, 506), (511, 509, 507, 513), (516, 511, 513, 515), (508, 510, 512, 506), (517, 515, 513, 512), (508, 509, 511, 510), (510, 511, 516, 514), (510, 514, 517, 512), (521, 519, 515, 517), (520, 516, 515, 519), (518, 520, 702, 704), (518, 704, 703, 521), (514, 518, 521, 517), (514, 516, 520, 518), (702, 520, 519, 705), (703, 705, 519, 521), (505, 501, 499, 503), (532, 524, 525, 530), (524, 522, 523, 525), (532, 531, 522, 524), (526, 530, 533, 529), (532, 528, 527, 531), (526, 528, 532, 530), (718, 528, 526, 720), (718, 721, 527, 528), (526, 529, 719, 720), (527, 721, 719, 529), (525, 523, 533, 530), (522, 531, 533, 523), (534, 536, 537, 535), (540, 534, 535, 541), (539, 541, 535, 537), (544, 543, 541, 539), (536, 534, 540, 538), (545, 540, 541, 543), (536, 538, 539, 537), (538, 542, 544, 539), (538, 540, 545, 542), (549, 545, 543, 547), (548, 547, 543, 544), (546, 740, 738, 548), (546, 549, 739, 740), (542, 545, 549, 546), (542, 546, 548, 544), (738, 741, 547, 548), (739, 549, 547, 741), (533, 531, 527, 529), (550, 551, 553, 552), (580, 578, 557, 556), (556, 557, 555, 554), (560, 561, 551, 550), (580, 556, 554, 579), (559, 553, 551, 561), (568, 559, 561, 567), (552, 558, 560, 550), (569, 567, 561, 560), (552, 553, 559, 558), (579, 581, 565, 563), (578, 562, 565, 581), (572, 564, 563, 571), (572, 570, 562, 564), (558, 559, 568, 566), (558, 566, 569, 560), (577, 575, 567, 569), (576, 568, 567, 575), (562, 570, 573, 565), (563, 565, 573, 571), (574, 576, 570, 572), (574, 572, 571, 577), (566, 574, 577, 569), (566, 568, 576, 574), (570, 576, 575, 573), (571, 573, 575, 577), (557, 578, 581, 555), (554, 555, 581, 579), (564, 580, 579, 563), (564, 562, 578, 580), (582, 583, 585, 584), (588, 589, 583, 582), (587, 585, 583, 589), (592, 587, 589, 591), (584, 586, 588, 582), (593, 591, 589, 588), (584, 585, 587, 586), (586, 587, 592, 590), (586, 590, 593, 588), (597, 595, 591, 593), (596, 592, 591, 595), (594, 596, 790, 792), (594, 792, 791, 597), (590, 594, 597, 593), (590, 592, 596, 594), (790, 596, 595, 793), (791, 793, 595, 597), (598, 599, 601, 600), (604, 605, 599, 598), (603, 601, 599, 605), (608, 603, 605, 607), (600, 602, 604, 598), (609, 607, 605, 604), (600, 601, 603, 602), (602, 603, 608, 606), (602, 606, 609, 604), (811, 813, 607, 609), (810, 608, 607, 813), (606, 608, 810, 812), (606, 812, 811, 609), (610, 612, 613, 611), (640, 616, 617, 638), (616, 614, 615, 617), (620, 610, 611, 621), (640, 639, 614, 616), (619, 621, 611, 613), (628, 627, 621, 619), (612, 610, 620, 618), (629, 620, 621, 627), (612, 618, 619, 613), (639, 623, 625, 641), (638, 641, 625, 622), (632, 631, 623, 624), (632, 624, 622, 630), (618, 626, 628, 619), (618, 620, 629, 626), (637, 629, 627, 635), (636, 635, 627, 628), (622, 625, 633, 630), (623, 631, 633, 625), (634, 632, 630, 636), (634, 637, 631, 632), (626, 629, 637, 634), (626, 634, 636, 628), (630, 633, 635, 636), (631, 637, 635, 633), (617, 615, 641, 638), (614, 639, 641, 615), (624, 623, 639, 640), (624, 640, 638, 622), (642, 644, 645, 643), (672, 648, 649, 670), (648, 646, 647, 649), (652, 642, 643, 653), (672, 671, 646, 648), (651, 653, 643, 645), (660, 659, 653, 651), (644, 642, 652, 650), (661, 652, 653, 659), (644, 650, 651, 645), (671, 655, 657, 673), (670, 673, 657, 654), (664, 663, 655, 656), (664, 656, 654, 662), (650, 658, 660, 651), (650, 652, 661, 658), (669, 661, 659, 667), (668, 667, 659, 660), (654, 657, 665, 662), (655, 663, 665, 657), (666, 664, 662, 668), (666, 669, 663, 664), (658, 661, 669, 666), (658, 666, 668, 660), (662, 665, 667, 668), (663, 669, 667, 665), (649, 647, 673, 670), (646, 671, 673, 647), (656, 655, 671, 672), (656, 672, 670, 654), (688, 676, 677, 686), (676, 674, 675, 677), (688, 687, 674, 676), (678, 686, 689, 681), (688, 680, 679, 687), (678, 680, 688, 686), (682, 680, 678, 684), (682, 685, 679, 680), (678, 681, 683, 684), (679, 685, 683, 681), (677, 675, 689, 686), (674, 687, 689, 675), (690, 692, 693, 691), (696, 690, 691, 697), (695, 697, 691, 693), (700, 699, 697, 695), (692, 690, 696, 694), (701, 696, 697, 699), (692, 694, 695, 693), (694, 698, 700, 695), (694, 696, 701, 698), (709, 701, 699, 707), (708, 707, 699, 700), (706, 704, 702, 708), (706, 709, 703, 704), (698, 701, 709, 706), (698, 706, 708, 700), (702, 705, 707, 708), (703, 709, 707, 705), (689, 687, 679, 681), (724, 722, 713, 712), (712, 713, 711, 710), (724, 712, 710, 723), (714, 717, 725, 722), (724, 723, 715, 716), (714, 722, 724, 716), (718, 720, 714, 716), (718, 716, 715, 721), (714, 720, 719, 717), (715, 717, 719, 721), (713, 722, 725, 711), (710, 711, 725, 723), (726, 727, 729, 728), (732, 733, 727, 726), (731, 729, 727, 733), (736, 731, 733, 735), (728, 730, 732, 726), (737, 735, 733, 732), (728, 729, 731, 730), (730, 731, 736, 734), (730, 734, 737, 732), (745, 743, 735, 737), (744, 736, 735, 743), (742, 744, 738, 740), (742, 740, 739, 745), (734, 742, 745, 737), (734, 736, 744, 742), (738, 744, 743, 741), (739, 741, 743, 745), (725, 717, 715, 723), (746, 748, 749, 747), (776, 752, 753, 774), (752, 750, 751, 753), (756, 746, 747, 757), (776, 775, 750, 752), (755, 757, 747, 749), (764, 763, 757, 755), (748, 746, 756, 754), (765, 756, 757, 763), (748, 754, 755, 749), (775, 759, 761, 777), (774, 777, 761, 758), (768, 767, 759, 760), (768, 760, 758, 766), (754, 762, 764, 755), (754, 756, 765, 762), (773, 765, 763, 771), (772, 771, 763, 764), (758, 761, 769, 766), (759, 767, 769, 761), (770, 768, 766, 772), (770, 773, 767, 768), (762, 765, 773, 770), (762, 770, 772, 764), (766, 769, 771, 772), (767, 773, 771, 769), (753, 751, 777, 774), (750, 775, 777, 751), (760, 759, 775, 776), (760, 776, 774, 758), (778, 780, 781, 779), (784, 778, 779, 785), (783, 785, 779, 781), (788, 787, 785, 783), (780, 778, 784, 782), (789, 784, 785, 787), (780, 782, 783, 781), (782, 786, 788, 783), (782, 784, 789, 786), (797, 789, 787, 795), (796, 795, 787, 788), (794, 792, 790, 796), (794, 797, 791, 792), (786, 789, 797, 794), (786, 794, 796, 788), (790, 793, 795, 796), (791, 797, 795, 793), (798, 800, 801, 799), (804, 798, 799, 805), (803, 805, 799, 801), (808, 807, 805, 803), (800, 798, 804, 802), (809, 804, 805, 807), (800, 802, 803, 801), (802, 806, 808, 803), (802, 804, 809, 806), (811, 809, 807, 813), (810, 813, 807, 808), (806, 812, 810, 808), (806, 809, 811, 812), (814, 815, 817, 816), (816, 817, 821, 820), (820, 821, 819, 818), (816, 820, 818, 814), (821, 817, 815, 819), (814, 818, 819, 815), (0, 8, 9, 1)])
me_cube_350.polygons.foreach_set('use_smooth', [True] * 710)
me_cube_350.polygons.foreach_set('material_index', [0, 0, 0, 0, 0, 0, 0, 0, 0, 0, 0, 0, 0, 0, 0, 0, 0, 0, 0, 0, 0, 0, 0, 0, 0, 0, 0, 0, 0, 0, 0, 0, 0, 0, 0, 0, 0, 0, 0, 0, 0, 0, 0, 0, 0, 0, 0, 0, 0, 0, 0, 0, 0, 0, 0, 0, 0, 0, 0, 0, 0, 0, 0, 0, 0, 0, 0, 0, 0, 0, 0, 0, 0, 0, 0, 0, 0, 0, 0, 0, 0, 0, 0, 0, 0, 0, 0, 0, 0, 0, 0, 0, 0, 0, 0, 0, 0, 0, 0, 0, 0, 0, 0, 0, 0, 0, 0, 0, 0, 0, 0, 0, 0, 0, 0, 0, 0, 0, 0, 0, 0, 0, 0, 0, 0, 0, 0, 0, 0, 0, 0, 0, 0, 0, 0, 0, 1, 1, 1, 1, 1, 1, 1, 1, 1, 1, 1, 1, 1, 1, 1, 1, 1, 1, 1, 1, 1, 1, 1, 1, 1, 1, 1, 1, 1, 1, 1, 1, 1, 1, 1, 1, 1, 1, 1, 1, 1, 1, 1, 1, 1, 1, 1, 1, 1, 1, 1, 1, 1, 1, 1, 1, 1, 1, 1, 1, 1, 1, 1, 1, 1, 1, 1, 1, 1, 1, 1, 1, 0, 0, 0, 0, 0, 0, 0, 0, 0, 0, 0, 0, 0, 0, 0, 0, 0, 0, 0, 0, 0, 0, 0, 0, 0, 0, 0, 0, 0, 0, 0, 0, 0, 0, 0, 0, 0, 0, 0, 0, 0, 0, 0, 0, 2, 2, 2, 2, 2, 2, 2, 2, 2, 2, 2, 2, 2, 2, 2, 2, 2, 2, 2, 2, 2, 2, 2, 2, 2, 2, 2, 2, 2, 2, 2, 2, 2, 2, 2, 2, 2, 2, 2, 2, 2, 2, 2, 2, 2, 2, 2, 2, 2, 2, 2, 2, 2, 2, 2, 2, 2, 2, 2, 2, 2, 2, 2, 2, 2, 2, 0, 0, 0, 0, 0, 0, 0, 0, 0, 0, 0, 1, 1, 1, 1, 1, 1, 1, 1, 1, 1, 1, 1, 1, 1, 0, 0, 0, 0, 0, 0, 0, 0, 0, 0, 0, 0, 0, 0, 0, 0, 0, 0, 0, 0, 0, 0, 0, 0, 0, 0, 0, 0, 0, 0, 0, 0, 0, 0, 0, 0, 0, 0, 0, 0, 0, 0, 0, 0, 0, 0, 0, 0, 0, 0, 0, 0, 0, 0, 0, 0, 0, 0, 0, 0, 0, 0, 0, 0, 0, 0, 0, 0, 0, 0, 0, 0, 0, 0, 0, 0, 0, 0, 0, 0, 0, 0, 0, 0, 0, 0, 0, 0, 0, 0, 0, 0, 0, 0, 0, 0, 0, 0, 0, 0, 0, 0, 0, 0, 0, 0, 0, 0, 0, 0, 0, 0, 0, 0, 0, 0, 0, 0, 0, 0, 0, 0, 0, 0, 0, 0, 0, 0, 0, 0, 0, 0, 0, 0, 0, 0, 0, 0, 0, 0, 0, 0, 0, 0, 0, 0, 0, 0, 0, 0, 0, 0, 0, 0, 0, 0, 0, 0, 0, 0, 0, 0, 0, 0, 0, 0, 0, 0, 0, 0, 0, 0, 0, 0, 0, 0, 0, 0, 0, 0, 0, 0, 0, 0, 0, 0, 0, 0, 0, 0, 0, 0, 0, 0, 0, 0, 0, 0, 0, 0, 0, 0, 0, 0, 0, 0, 0, 0, 0, 0, 0, 0, 0, 0, 0, 0, 0, 0, 0, 0, 0, 0, 0, 0, 0, 0, 0, 0, 0, 0, 0, 0, 0, 0, 0, 0, 0, 0, 0, 0, 0, 0, 0, 0, 0, 0, 0, 0, 0, 0, 0, 0, 0, 0, 0, 0, 0, 0, 0, 0, 0, 0, 0, 0, 0, 0, 0, 0, 0, 0, 0, 0, 0, 0, 0, 0, 0, 0, 0, 0, 0, 0, 0, 0, 0, 0, 0, 0, 0, 0, 0, 0, 0, 0, 0, 0, 0, 0, 0, 0, 0, 0, 0, 0, 0, 0, 0, 0, 0, 0, 0, 0, 0, 0, 0, 0, 0, 0, 0, 0, 0, 0, 0, 0, 0, 0, 0, 0, 0, 0, 0, 0, 0, 0, 0, 0, 0, 0, 0, 0, 0, 0, 0, 0, 0, 0, 0, 0, 0, 0, 0, 0, 0, 0, 0, 0, 0, 0, 0, 0, 0, 0, 0, 0, 0, 0, 0])
me_cube_350.materials.append(mat_wood)
me_cube_350.materials.append(mat_darkwood)
me_cube_350.materials.append(mat_metal)
me_cube_350.use_remesh_preserve_volume = False
me_cube_350.use_remesh_preserve_attributes = False
me_cube_350.use_mirror_vertex_groups = False
me_cube_350.update()

# ---- objects
ob_cart = bpy.data.objects.new('Cart', me_cube_350)

# ---- transforms, parenting, visibility, modifiers, constraints
ob_cart.location = (0.0, 0.0, 0.0)
ob_cart.rotation_euler = (0.3122, 0.5682, 1.114)
ob_cart.scale = (4.044, 4.044, 4.044)
ob_cart.lineart.crease_threshold = 0.0
_vg = ob_cart.vertex_groups.new(name='Group')
_m = ob_cart.modifiers.new('Auto Smooth', 'NODES')
_m.node_group = ng_auto_smooth
_gi = [s.identifier for s in ng_auto_smooth.interface.items_tree if s.item_type == 'SOCKET' and s.in_out == 'INPUT']
_m[_gi[1]] = 0.5236  # Angle

# ---- collection membership
col_collection_1.objects.link(ob_cart)

# ---- scene / render settings (as saved in the file)
scene.frame_start = 1; scene.frame_end = 250; scene.frame_set(0)
scene.render.engine = 'CYCLES'
scene.render.resolution_x = 1000
scene.render.resolution_y = 1000
scene.render.dither_intensity = 0.0
scene.cycles.samples = 200
scene.cycles.sampling_pattern = 'TABULATED_SOBOL'
scene.cycles.light_sampling_threshold = 0.0
scene.cycles.use_adaptive_sampling = False
scene.cycles.use_light_tree = False
scene.cycles.caustics_reflective = False
scene.cycles.caustics_refractive = False
scene.cycles.blur_glossy = 0.0
scene.cycles.max_bounces = 2
scene.cycles.pixel_filter_type = 'GAUSSIAN'
scene.cycles.sample_clamp_indirect = 0.0
scene.view_settings.view_transform = 'Standard'
bpy.context.view_layer.update()

# ---- added for rendering (the .blend has no active camera): camera
cam_auto = bpy.data.cameras.new('AutoCamera')
cam_auto.lens = 50.0
cam_auto.sensor_width = 36.0
cam_auto.clip_end = 1000.0
ob_auto_camera = bpy.data.objects.new('AutoCamera', cam_auto)
scene.collection.objects.link(ob_auto_camera)
ob_auto_camera.location = (6.28667, -7.13106, 5.19458)
ob_auto_camera.rotation_euler = (1.09748, -7.21219e-08, 0.694738)
scene.camera = ob_auto_camera
bpy.context.view_layer.update()
